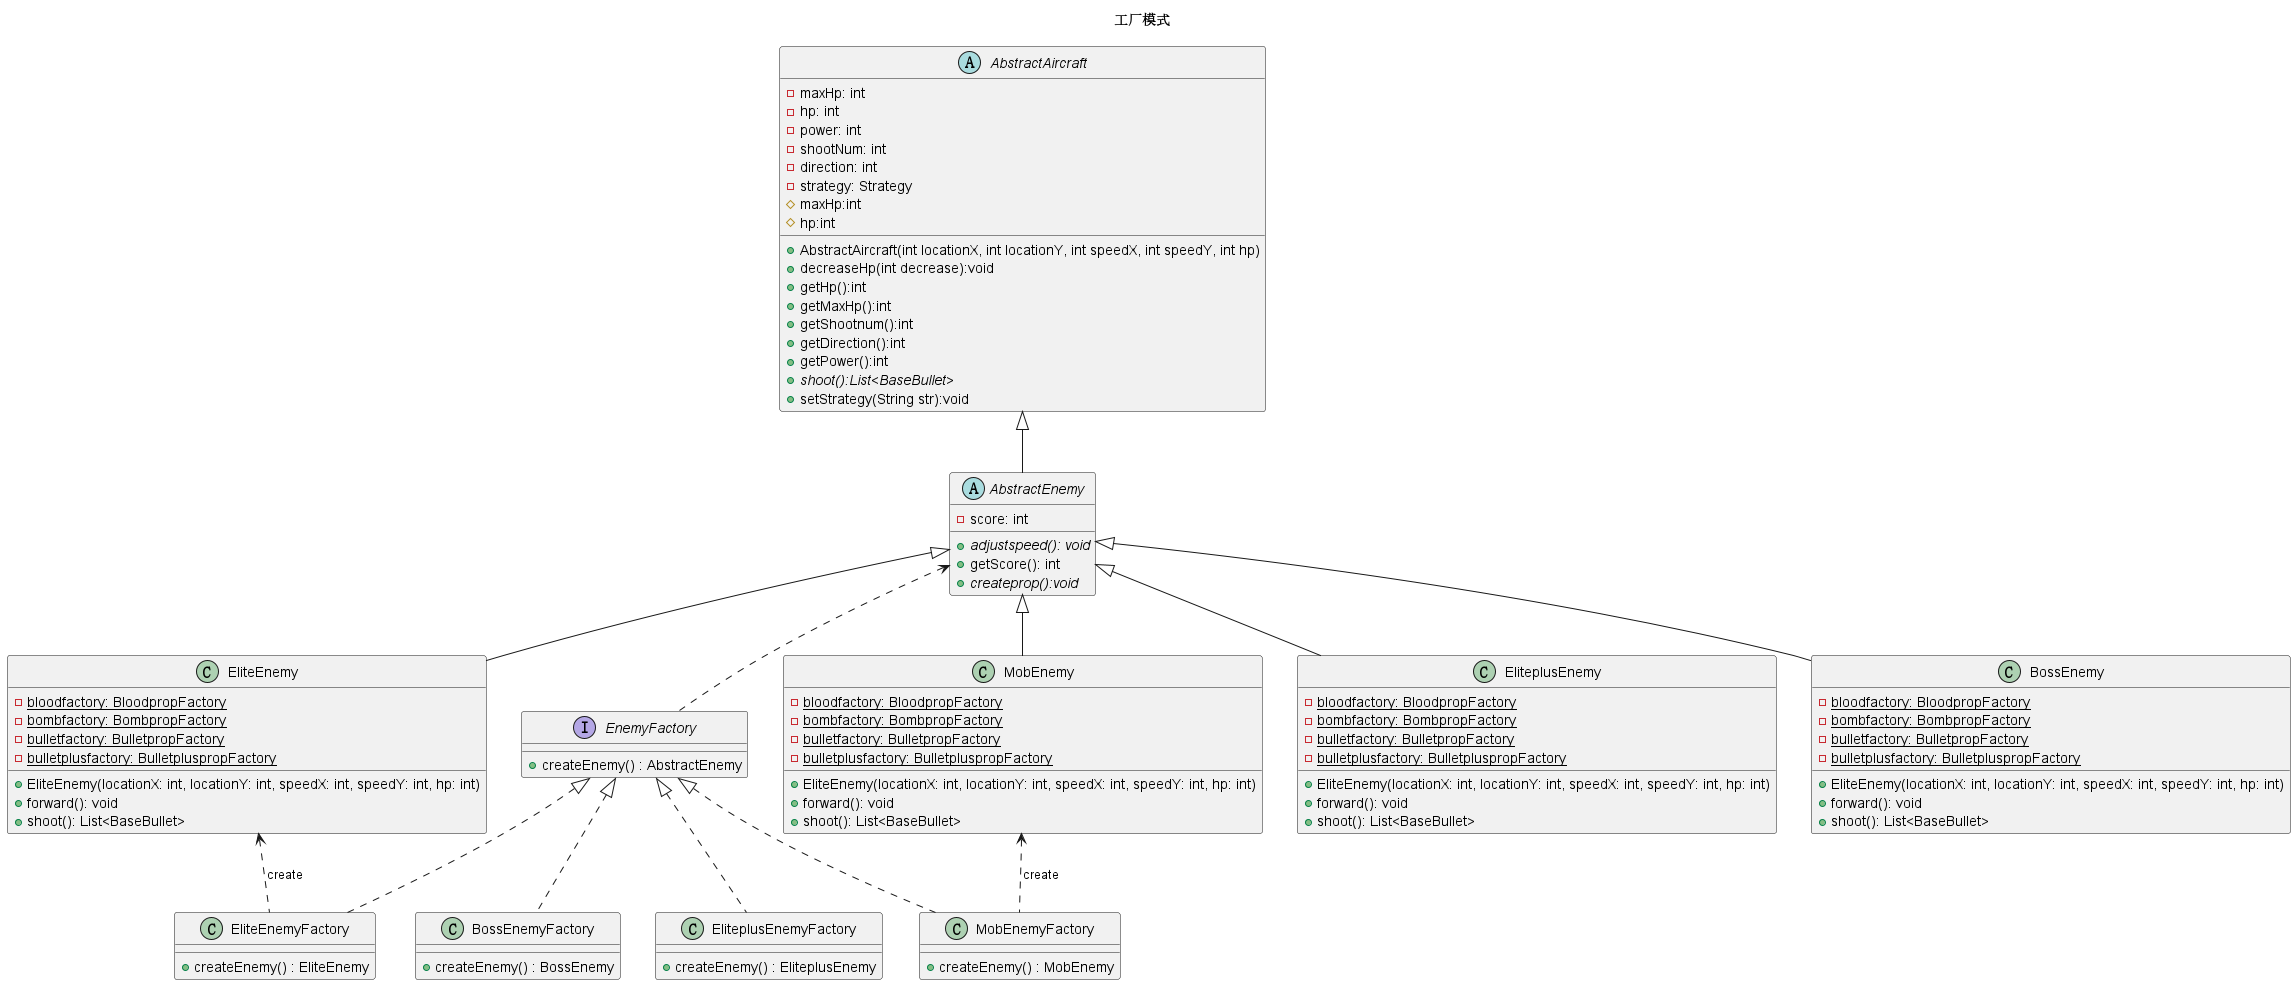

The diagram above was rendered by PlantUML. Its source (embedded in the PNG):
@startuml
'https://plantuml.com/class-diagram
title 工厂模式
abstract class AbstractAircraft
{
    -maxHp: int
    -hp: int
    -power: int
    -shootNum: int
    -direction: int
    -strategy: Strategy
	# maxHp:int
    # hp:int
    + AbstractAircraft(int locationX, int locationY, int speedX, int speedY, int hp)
    + decreaseHp(int decrease):void
    + getHp():int
    + getMaxHp():int
    + getShootnum():int
    +getDirection():int
    + getPower():int
    + {abstract} shoot():List<BaseBullet>
    + setStrategy(String str):void
 }

abstract class AbstractEnemy extends AbstractAircraft {
  - score: int
  + {abstract}adjustspeed(): void
  + getScore(): int
  + {abstract} createprop():void
}

class EliteEnemy extends AbstractEnemy {
    -{static}bloodfactory: BloodpropFactory
    -{static}bombfactory: BombpropFactory
    -{static}bulletfactory: BulletpropFactory
    -{static}bulletplusfactory: BulletpluspropFactory
  + EliteEnemy(locationX: int, locationY: int, speedX: int, speedY: int, hp: int)
  + forward(): void
  + shoot(): List<BaseBullet>
}
class EliteplusEnemy extends AbstractEnemy {
    -{static}bloodfactory: BloodpropFactory
    -{static}bombfactory: BombpropFactory
    -{static}bulletfactory: BulletpropFactory
    -{static}bulletplusfactory: BulletpluspropFactory
  + EliteEnemy(locationX: int, locationY: int, speedX: int, speedY: int, hp: int)
  + forward(): void
  + shoot(): List<BaseBullet>
}
class MobEnemy extends AbstractEnemy {
    -{static}bloodfactory: BloodpropFactory
    -{static}bombfactory: BombpropFactory
    -{static}bulletfactory: BulletpropFactory
    -{static}bulletplusfactory: BulletpluspropFactory
  + EliteEnemy(locationX: int, locationY: int, speedX: int, speedY: int, hp: int)
  + forward(): void
  + shoot(): List<BaseBullet>
}

class BossEnemy extends AbstractEnemy{
-{static}bloodfactory: BloodpropFactory
    -{static}bombfactory: BombpropFactory
    -{static}bulletfactory: BulletpropFactory
    -{static}bulletplusfactory: BulletpluspropFactory
  + EliteEnemy(locationX: int, locationY: int, speedX: int, speedY: int, hp: int)
  + forward(): void
  + shoot(): List<BaseBullet>
}

interface EnemyFactory {
    +createEnemy() : AbstractEnemy
}
class EliteEnemyFactory implements EnemyFactory{
    +createEnemy() : EliteEnemy
}
class MobEnemyFactory implements EnemyFactory{
    +createEnemy() : MobEnemy
}
class EliteplusEnemyFactory implements EnemyFactory{
    +createEnemy() : EliteplusEnemy
}
class BossEnemyFactory implements EnemyFactory{
    +createEnemy() : BossEnemy
}
AbstractEnemy<..EnemyFactory 
EliteEnemy<.. EliteEnemyFactory:create
MobEnemy<.. MobEnemyFactory:create
@enduml